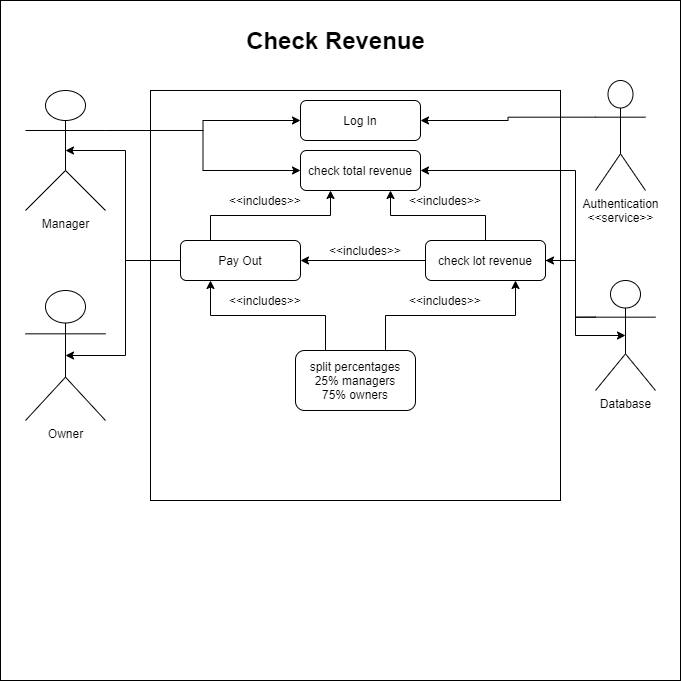

The diagram above was exported from draw.io. Its source (the exported page's mxGraphModel, read from the mxfile embedded in the PNG):
<mxGraphModel dx="1024" dy="601" grid="1" gridSize="10" guides="1" tooltips="1" connect="1" arrows="1" fold="1" page="1" pageScale="1" pageWidth="850" pageHeight="1100" math="0" shadow="0">
  <root>
    <mxCell id="0" />
    <mxCell id="1" parent="0" />
    <mxCell id="0eOJUjaPY9huyJSMq6oy-36" value="" style="whiteSpace=wrap;html=1;aspect=fixed;" vertex="1" parent="1">
      <mxGeometry x="85" y="30" width="680" height="680" as="geometry" />
    </mxCell>
    <mxCell id="0eOJUjaPY9huyJSMq6oy-38" value="Check Revenue" style="text;strokeColor=none;fillColor=none;html=1;fontSize=24;fontStyle=1;verticalAlign=middle;align=center;" vertex="1" parent="1">
      <mxGeometry x="370" y="50" width="100" height="40" as="geometry" />
    </mxCell>
    <mxCell id="0eOJUjaPY9huyJSMq6oy-39" value="" style="whiteSpace=wrap;html=1;aspect=fixed;" vertex="1" parent="1">
      <mxGeometry x="235" y="120" width="410" height="410" as="geometry" />
    </mxCell>
    <mxCell id="0eOJUjaPY9huyJSMq6oy-70" style="edgeStyle=orthogonalEdgeStyle;rounded=0;orthogonalLoop=1;jettySize=auto;html=1;exitX=1;exitY=0.3333333333333333;exitDx=0;exitDy=0;exitPerimeter=0;entryX=0;entryY=0.5;entryDx=0;entryDy=0;" edge="1" parent="1" source="0eOJUjaPY9huyJSMq6oy-40" target="0eOJUjaPY9huyJSMq6oy-42">
      <mxGeometry relative="1" as="geometry" />
    </mxCell>
    <mxCell id="0eOJUjaPY9huyJSMq6oy-71" style="edgeStyle=orthogonalEdgeStyle;rounded=0;orthogonalLoop=1;jettySize=auto;html=1;exitX=1;exitY=0.3333333333333333;exitDx=0;exitDy=0;exitPerimeter=0;entryX=0;entryY=0.5;entryDx=0;entryDy=0;" edge="1" parent="1" source="0eOJUjaPY9huyJSMq6oy-40" target="0eOJUjaPY9huyJSMq6oy-43">
      <mxGeometry relative="1" as="geometry" />
    </mxCell>
    <mxCell id="0eOJUjaPY9huyJSMq6oy-40" value="Manager" style="shape=umlActor;verticalLabelPosition=bottom;verticalAlign=top;html=1;outlineConnect=0;" vertex="1" parent="1">
      <mxGeometry x="110" y="120" width="80" height="120" as="geometry" />
    </mxCell>
    <mxCell id="0eOJUjaPY9huyJSMq6oy-41" value="Owner" style="shape=umlActor;verticalLabelPosition=bottom;verticalAlign=top;html=1;outlineConnect=0;" vertex="1" parent="1">
      <mxGeometry x="110" y="320" width="80" height="130" as="geometry" />
    </mxCell>
    <mxCell id="0eOJUjaPY9huyJSMq6oy-42" value="Log In" style="rounded=1;whiteSpace=wrap;html=1;" vertex="1" parent="1">
      <mxGeometry x="385" y="130" width="120" height="40" as="geometry" />
    </mxCell>
    <mxCell id="0eOJUjaPY9huyJSMq6oy-43" value="check total revenue" style="rounded=1;whiteSpace=wrap;html=1;" vertex="1" parent="1">
      <mxGeometry x="385" y="180" width="120" height="40" as="geometry" />
    </mxCell>
    <mxCell id="0eOJUjaPY9huyJSMq6oy-52" style="edgeStyle=orthogonalEdgeStyle;rounded=0;orthogonalLoop=1;jettySize=auto;html=1;exitX=0.25;exitY=0;exitDx=0;exitDy=0;entryX=0.25;entryY=1;entryDx=0;entryDy=0;" edge="1" parent="1" source="0eOJUjaPY9huyJSMq6oy-44" target="0eOJUjaPY9huyJSMq6oy-43">
      <mxGeometry relative="1" as="geometry" />
    </mxCell>
    <mxCell id="0eOJUjaPY9huyJSMq6oy-72" style="edgeStyle=orthogonalEdgeStyle;rounded=0;orthogonalLoop=1;jettySize=auto;html=1;exitX=0;exitY=0.5;exitDx=0;exitDy=0;entryX=0.5;entryY=0.5;entryDx=0;entryDy=0;entryPerimeter=0;" edge="1" parent="1" source="0eOJUjaPY9huyJSMq6oy-44" target="0eOJUjaPY9huyJSMq6oy-41">
      <mxGeometry relative="1" as="geometry">
        <Array as="points">
          <mxPoint x="210" y="290" />
          <mxPoint x="210" y="385" />
        </Array>
      </mxGeometry>
    </mxCell>
    <mxCell id="0eOJUjaPY9huyJSMq6oy-73" style="edgeStyle=orthogonalEdgeStyle;rounded=0;orthogonalLoop=1;jettySize=auto;html=1;exitX=0;exitY=0.5;exitDx=0;exitDy=0;entryX=0.5;entryY=0.5;entryDx=0;entryDy=0;entryPerimeter=0;" edge="1" parent="1" source="0eOJUjaPY9huyJSMq6oy-44" target="0eOJUjaPY9huyJSMq6oy-40">
      <mxGeometry relative="1" as="geometry">
        <Array as="points">
          <mxPoint x="210" y="290" />
          <mxPoint x="210" y="180" />
        </Array>
      </mxGeometry>
    </mxCell>
    <mxCell id="0eOJUjaPY9huyJSMq6oy-44" value="Pay Out" style="rounded=1;whiteSpace=wrap;html=1;" vertex="1" parent="1">
      <mxGeometry x="265" y="270" width="120" height="40" as="geometry" />
    </mxCell>
    <mxCell id="0eOJUjaPY9huyJSMq6oy-50" style="edgeStyle=orthogonalEdgeStyle;rounded=0;orthogonalLoop=1;jettySize=auto;html=1;exitX=0;exitY=0.5;exitDx=0;exitDy=0;entryX=1;entryY=0.5;entryDx=0;entryDy=0;" edge="1" parent="1" source="0eOJUjaPY9huyJSMq6oy-45" target="0eOJUjaPY9huyJSMq6oy-44">
      <mxGeometry relative="1" as="geometry" />
    </mxCell>
    <mxCell id="0eOJUjaPY9huyJSMq6oy-53" style="edgeStyle=orthogonalEdgeStyle;rounded=0;orthogonalLoop=1;jettySize=auto;html=1;exitX=0.5;exitY=0;exitDx=0;exitDy=0;entryX=0.75;entryY=1;entryDx=0;entryDy=0;" edge="1" parent="1" source="0eOJUjaPY9huyJSMq6oy-45" target="0eOJUjaPY9huyJSMq6oy-43">
      <mxGeometry relative="1" as="geometry" />
    </mxCell>
    <mxCell id="0eOJUjaPY9huyJSMq6oy-74" style="edgeStyle=orthogonalEdgeStyle;rounded=0;orthogonalLoop=1;jettySize=auto;html=1;exitX=1;exitY=0.5;exitDx=0;exitDy=0;entryX=0.5;entryY=0.5;entryDx=0;entryDy=0;entryPerimeter=0;" edge="1" parent="1" source="0eOJUjaPY9huyJSMq6oy-45" target="0eOJUjaPY9huyJSMq6oy-65">
      <mxGeometry relative="1" as="geometry">
        <Array as="points">
          <mxPoint x="660" y="290" />
          <mxPoint x="660" y="365" />
        </Array>
      </mxGeometry>
    </mxCell>
    <mxCell id="0eOJUjaPY9huyJSMq6oy-45" value="check lot revenue" style="rounded=1;whiteSpace=wrap;html=1;" vertex="1" parent="1">
      <mxGeometry x="510" y="270" width="120" height="40" as="geometry" />
    </mxCell>
    <mxCell id="0eOJUjaPY9huyJSMq6oy-47" style="edgeStyle=orthogonalEdgeStyle;rounded=0;orthogonalLoop=1;jettySize=auto;html=1;exitX=0.25;exitY=0;exitDx=0;exitDy=0;entryX=0.25;entryY=1;entryDx=0;entryDy=0;" edge="1" parent="1" source="0eOJUjaPY9huyJSMq6oy-46" target="0eOJUjaPY9huyJSMq6oy-44">
      <mxGeometry relative="1" as="geometry" />
    </mxCell>
    <mxCell id="0eOJUjaPY9huyJSMq6oy-49" style="edgeStyle=orthogonalEdgeStyle;rounded=0;orthogonalLoop=1;jettySize=auto;html=1;exitX=0.75;exitY=0;exitDx=0;exitDy=0;entryX=0.75;entryY=1;entryDx=0;entryDy=0;" edge="1" parent="1" source="0eOJUjaPY9huyJSMq6oy-46" target="0eOJUjaPY9huyJSMq6oy-45">
      <mxGeometry relative="1" as="geometry" />
    </mxCell>
    <mxCell id="0eOJUjaPY9huyJSMq6oy-46" value="split percentages&lt;br&gt;25% managers&lt;br&gt;75% owners" style="rounded=1;whiteSpace=wrap;html=1;" vertex="1" parent="1">
      <mxGeometry x="380" y="380" width="120" height="60" as="geometry" />
    </mxCell>
    <mxCell id="0eOJUjaPY9huyJSMq6oy-54" value="&amp;lt;&amp;lt;includes&amp;gt;&amp;gt;" style="text;html=1;strokeColor=none;fillColor=none;align=center;verticalAlign=middle;whiteSpace=wrap;rounded=0;" vertex="1" parent="1">
      <mxGeometry x="290" y="220" width="120" height="20" as="geometry" />
    </mxCell>
    <mxCell id="0eOJUjaPY9huyJSMq6oy-55" value="&amp;lt;&amp;lt;includes&amp;gt;&amp;gt;" style="text;html=1;strokeColor=none;fillColor=none;align=center;verticalAlign=middle;whiteSpace=wrap;rounded=0;" vertex="1" parent="1">
      <mxGeometry x="470" y="220" width="120" height="20" as="geometry" />
    </mxCell>
    <mxCell id="0eOJUjaPY9huyJSMq6oy-56" value="&amp;lt;&amp;lt;includes&amp;gt;&amp;gt;" style="text;html=1;strokeColor=none;fillColor=none;align=center;verticalAlign=middle;whiteSpace=wrap;rounded=0;" vertex="1" parent="1">
      <mxGeometry x="390" y="270" width="120" height="20" as="geometry" />
    </mxCell>
    <mxCell id="0eOJUjaPY9huyJSMq6oy-57" value="&amp;lt;&amp;lt;includes&amp;gt;&amp;gt;" style="text;html=1;strokeColor=none;fillColor=none;align=center;verticalAlign=middle;whiteSpace=wrap;rounded=0;" vertex="1" parent="1">
      <mxGeometry x="290" y="320" width="120" height="20" as="geometry" />
    </mxCell>
    <mxCell id="0eOJUjaPY9huyJSMq6oy-58" value="&amp;lt;&amp;lt;includes&amp;gt;&amp;gt;" style="text;html=1;strokeColor=none;fillColor=none;align=center;verticalAlign=middle;whiteSpace=wrap;rounded=0;" vertex="1" parent="1">
      <mxGeometry x="470" y="320" width="120" height="20" as="geometry" />
    </mxCell>
    <mxCell id="0eOJUjaPY9huyJSMq6oy-68" style="edgeStyle=orthogonalEdgeStyle;rounded=0;orthogonalLoop=1;jettySize=auto;html=1;exitX=0;exitY=0.3333333333333333;exitDx=0;exitDy=0;exitPerimeter=0;entryX=1;entryY=0.5;entryDx=0;entryDy=0;" edge="1" parent="1" source="0eOJUjaPY9huyJSMq6oy-59" target="0eOJUjaPY9huyJSMq6oy-42">
      <mxGeometry relative="1" as="geometry" />
    </mxCell>
    <mxCell id="0eOJUjaPY9huyJSMq6oy-59" value="Authentication&lt;br&gt;&amp;lt;&amp;lt;service&amp;gt;&amp;gt;" style="shape=umlActor;verticalLabelPosition=bottom;verticalAlign=top;html=1;outlineConnect=0;" vertex="1" parent="1">
      <mxGeometry x="680" y="110" width="50" height="110" as="geometry" />
    </mxCell>
    <mxCell id="0eOJUjaPY9huyJSMq6oy-66" style="edgeStyle=orthogonalEdgeStyle;rounded=0;orthogonalLoop=1;jettySize=auto;html=1;exitX=0;exitY=0.3333333333333333;exitDx=0;exitDy=0;exitPerimeter=0;entryX=1;entryY=0.5;entryDx=0;entryDy=0;" edge="1" parent="1" source="0eOJUjaPY9huyJSMq6oy-65" target="0eOJUjaPY9huyJSMq6oy-45">
      <mxGeometry relative="1" as="geometry">
        <Array as="points">
          <mxPoint x="660" y="347" />
          <mxPoint x="660" y="290" />
        </Array>
      </mxGeometry>
    </mxCell>
    <mxCell id="0eOJUjaPY9huyJSMq6oy-67" style="edgeStyle=orthogonalEdgeStyle;rounded=0;orthogonalLoop=1;jettySize=auto;html=1;exitX=0;exitY=0.3333333333333333;exitDx=0;exitDy=0;exitPerimeter=0;entryX=1;entryY=0.5;entryDx=0;entryDy=0;" edge="1" parent="1" source="0eOJUjaPY9huyJSMq6oy-65" target="0eOJUjaPY9huyJSMq6oy-43">
      <mxGeometry relative="1" as="geometry">
        <Array as="points">
          <mxPoint x="660" y="347" />
          <mxPoint x="660" y="200" />
        </Array>
      </mxGeometry>
    </mxCell>
    <mxCell id="0eOJUjaPY9huyJSMq6oy-65" value="Database" style="shape=umlActor;verticalLabelPosition=bottom;verticalAlign=top;html=1;outlineConnect=0;" vertex="1" parent="1">
      <mxGeometry x="680" y="310" width="60" height="110" as="geometry" />
    </mxCell>
  </root>
</mxGraphModel>